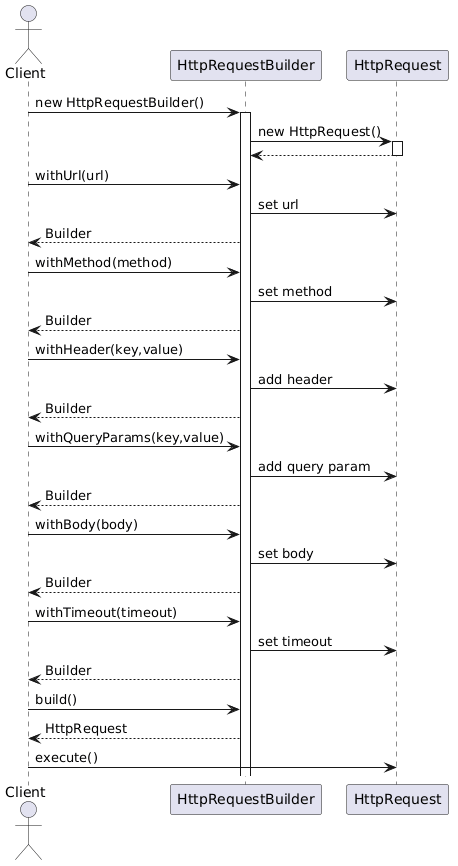

The diagram above was rendered by PlantUML. Its source (embedded in the PNG):
@startuml
actor Client

participant "HttpRequestBuilder" as Builder
participant "HttpRequest" as Request

Client -> Builder : new HttpRequestBuilder()
activate Builder

Builder -> Request : new HttpRequest()
activate Request
Request --> Builder
deactivate Request

Client -> Builder : withUrl(url)
Builder -> Request : set url
Builder --> Client : Builder

Client -> Builder : withMethod(method)
Builder -> Request : set method
Builder --> Client : Builder

Client -> Builder : withHeader(key,value)
Builder -> Request : add header
Builder --> Client : Builder

Client -> Builder : withQueryParams(key,value)
Builder -> Request : add query param
Builder --> Client : Builder

Client -> Builder : withBody(body)
Builder -> Request : set body
Builder --> Client : Builder

Client -> Builder : withTimeout(timeout)
Builder -> Request : set timeout
Builder --> Client : Builder

Client -> Builder : build()
Builder --> Client : HttpRequest

Client -> Request : execute()
@enduml